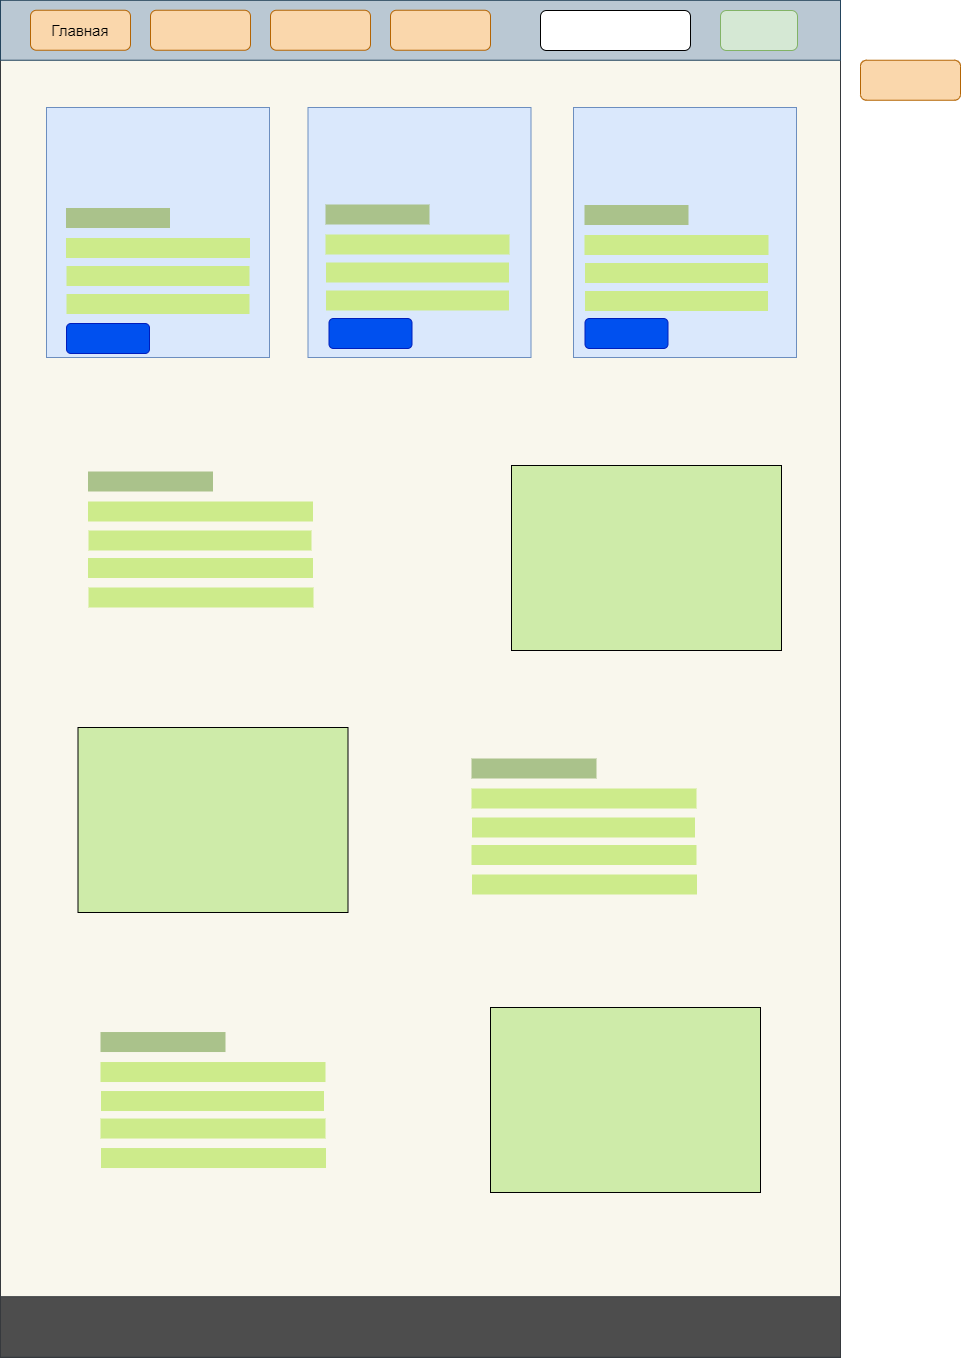

The diagram above was exported from draw.io. Its source (the exported page's mxGraphModel, read from the mxfile embedded in the PNG):
<mxGraphModel dx="854" dy="2757" grid="1" gridSize="10" guides="1" tooltips="1" connect="1" arrows="1" fold="1" page="1" pageScale="1" pageWidth="827" pageHeight="1169" math="0" shadow="0">
  <root>
    <mxCell id="0" />
    <mxCell id="1" parent="0" />
    <mxCell id="WgDjzTN80q4nCuyG2poO-20" value="" style="rounded=0;whiteSpace=wrap;html=1;shadow=0;comic=0;fillColor=#f9f7ed;strokeColor=#36393d;" parent="1" vertex="1">
      <mxGeometry x="30" y="-1357" width="840" height="1357" as="geometry" />
    </mxCell>
    <mxCell id="WgDjzTN80q4nCuyG2poO-3" value="" style="rounded=0;whiteSpace=wrap;html=1;fillColor=#bac8d3;strokeColor=#23445d;" parent="1" vertex="1">
      <mxGeometry x="30" y="-1357.264705882353" width="840" height="60" as="geometry" />
    </mxCell>
    <mxCell id="WgDjzTN80q4nCuyG2poO-12" value="&lt;font style=&quot;font-size: 15px&quot;&gt;Главная&lt;/font&gt;" style="rounded=1;whiteSpace=wrap;html=1;shadow=0;fillColor=#fad7ac;strokeColor=#b46504;" parent="1" vertex="1">
      <mxGeometry x="60" y="-1347.264705882353" width="100" height="40" as="geometry" />
    </mxCell>
    <mxCell id="WgDjzTN80q4nCuyG2poO-13" value="" style="rounded=1;whiteSpace=wrap;html=1;shadow=0;fillColor=#fad7ac;strokeColor=#b46504;" parent="1" vertex="1">
      <mxGeometry x="300" y="-1347.264705882353" width="100" height="40" as="geometry" />
    </mxCell>
    <mxCell id="WgDjzTN80q4nCuyG2poO-14" value="" style="rounded=1;whiteSpace=wrap;html=1;shadow=0;fillColor=#fad7ac;strokeColor=#b46504;" parent="1" vertex="1">
      <mxGeometry x="180" y="-1347.264705882353" width="100" height="40" as="geometry" />
    </mxCell>
    <mxCell id="WgDjzTN80q4nCuyG2poO-15" value="" style="rounded=1;whiteSpace=wrap;html=1;shadow=0;fillColor=#d5e8d4;strokeColor=#82b366;" parent="1" vertex="1">
      <mxGeometry x="750" y="-1347" width="77" height="40" as="geometry" />
    </mxCell>
    <mxCell id="PRIwa_5lpKsKYkO7TDKo-1" value="" style="rounded=1;whiteSpace=wrap;html=1;shadow=0;fillColor=#fad7ac;strokeColor=#b46504;" parent="1" vertex="1">
      <mxGeometry x="890" y="-1297.264705882353" width="100" height="40" as="geometry" />
    </mxCell>
    <mxCell id="WgDjzTN80q4nCuyG2poO-16" value="" style="rounded=1;whiteSpace=wrap;html=1;shadow=0;" parent="1" vertex="1">
      <mxGeometry x="570" y="-1347" width="150" height="40" as="geometry" />
    </mxCell>
    <mxCell id="WgDjzTN80q4nCuyG2poO-17" value="" style="rounded=1;whiteSpace=wrap;html=1;shadow=0;fillColor=#fad7ac;strokeColor=#b46504;" parent="1" vertex="1">
      <mxGeometry x="420" y="-1347.264705882353" width="100" height="40" as="geometry" />
    </mxCell>
    <mxCell id="WgDjzTN80q4nCuyG2poO-23" value="" style="rounded=0;whiteSpace=wrap;html=1;shadow=0;comic=0;fillColor=#4D4D4D;strokeColor=#36393d;" parent="1" vertex="1">
      <mxGeometry x="30" y="-60.79411764705884" width="840" height="60" as="geometry" />
    </mxCell>
    <mxCell id="asvD8ABZOZi9-3xc0xfj-30" value="" style="rounded=0;whiteSpace=wrap;html=1;shadow=0;comic=0;fillColor=#dae8fc;strokeColor=#6c8ebf;" parent="1" vertex="1">
      <mxGeometry x="76" y="-1250" width="223" height="250" as="geometry" />
    </mxCell>
    <mxCell id="asvD8ABZOZi9-3xc0xfj-33" value="" style="rounded=0;whiteSpace=wrap;html=1;shadow=0;comic=0;fillColor=#CEEBA9;" parent="1" vertex="1">
      <mxGeometry x="541" y="-892" width="270" height="185" as="geometry" />
    </mxCell>
    <mxCell id="VIl5c_XkDzv8QJki8FsQ-1" value="" style="rounded=0;whiteSpace=wrap;html=1;shadow=0;comic=0;fillColor=#AAC28B;strokeColor=none;" parent="1" vertex="1">
      <mxGeometry x="95.5" y="-1149.5" width="104" height="20" as="geometry" />
    </mxCell>
    <mxCell id="VIl5c_XkDzv8QJki8FsQ-2" value="" style="rounded=0;whiteSpace=wrap;html=1;shadow=0;comic=0;fillColor=#cdeb8b;strokeColor=none;" parent="1" vertex="1">
      <mxGeometry x="95.5" y="-1119.5" width="184" height="20" as="geometry" />
    </mxCell>
    <mxCell id="VIl5c_XkDzv8QJki8FsQ-5" value="" style="rounded=0;whiteSpace=wrap;html=1;shadow=0;comic=0;fillColor=#cdeb8b;strokeColor=none;" parent="1" vertex="1">
      <mxGeometry x="118" y="-827" width="223" height="20" as="geometry" />
    </mxCell>
    <mxCell id="VIl5c_XkDzv8QJki8FsQ-3" value="" style="rounded=0;whiteSpace=wrap;html=1;shadow=0;comic=0;fillColor=#cdeb8b;strokeColor=none;" parent="1" vertex="1">
      <mxGeometry x="96" y="-1091.5" width="183" height="20" as="geometry" />
    </mxCell>
    <mxCell id="VIl5c_XkDzv8QJki8FsQ-4" value="" style="rounded=0;whiteSpace=wrap;html=1;shadow=0;comic=0;fillColor=#cdeb8b;strokeColor=none;" parent="1" vertex="1">
      <mxGeometry x="96" y="-1063.5" width="183" height="20" as="geometry" />
    </mxCell>
    <mxCell id="VIl5c_XkDzv8QJki8FsQ-6" value="" style="rounded=0;whiteSpace=wrap;html=1;shadow=0;comic=0;fillColor=#dae8fc;strokeColor=#6c8ebf;" parent="1" vertex="1">
      <mxGeometry x="337.5" y="-1250" width="223" height="250" as="geometry" />
    </mxCell>
    <mxCell id="VIl5c_XkDzv8QJki8FsQ-7" value="" style="rounded=0;whiteSpace=wrap;html=1;shadow=0;comic=0;fillColor=#AAC28B;strokeColor=none;" parent="1" vertex="1">
      <mxGeometry x="355" y="-1153" width="104" height="20" as="geometry" />
    </mxCell>
    <mxCell id="VIl5c_XkDzv8QJki8FsQ-8" value="" style="rounded=0;whiteSpace=wrap;html=1;shadow=0;comic=0;fillColor=#cdeb8b;strokeColor=none;" parent="1" vertex="1">
      <mxGeometry x="355" y="-1123" width="184" height="20" as="geometry" />
    </mxCell>
    <mxCell id="VIl5c_XkDzv8QJki8FsQ-9" value="" style="rounded=0;whiteSpace=wrap;html=1;shadow=0;comic=0;fillColor=#cdeb8b;strokeColor=none;" parent="1" vertex="1">
      <mxGeometry x="355.5" y="-1095" width="183" height="20" as="geometry" />
    </mxCell>
    <mxCell id="VIl5c_XkDzv8QJki8FsQ-10" value="" style="rounded=0;whiteSpace=wrap;html=1;shadow=0;comic=0;fillColor=#cdeb8b;strokeColor=none;" parent="1" vertex="1">
      <mxGeometry x="355.5" y="-1067" width="183" height="20" as="geometry" />
    </mxCell>
    <mxCell id="VIl5c_XkDzv8QJki8FsQ-11" value="" style="rounded=0;whiteSpace=wrap;html=1;shadow=0;comic=0;fillColor=#dae8fc;strokeColor=#6c8ebf;" parent="1" vertex="1">
      <mxGeometry x="603" y="-1250" width="223" height="250" as="geometry" />
    </mxCell>
    <mxCell id="VIl5c_XkDzv8QJki8FsQ-12" value="" style="rounded=0;whiteSpace=wrap;html=1;shadow=0;comic=0;fillColor=#AAC28B;strokeColor=none;" parent="1" vertex="1">
      <mxGeometry x="614" y="-1152.5" width="104" height="20" as="geometry" />
    </mxCell>
    <mxCell id="VIl5c_XkDzv8QJki8FsQ-13" value="" style="rounded=0;whiteSpace=wrap;html=1;shadow=0;comic=0;fillColor=#cdeb8b;strokeColor=none;" parent="1" vertex="1">
      <mxGeometry x="614" y="-1122.5" width="184" height="20" as="geometry" />
    </mxCell>
    <mxCell id="VIl5c_XkDzv8QJki8FsQ-14" value="" style="rounded=0;whiteSpace=wrap;html=1;shadow=0;comic=0;fillColor=#cdeb8b;strokeColor=none;" parent="1" vertex="1">
      <mxGeometry x="614.5" y="-1094.5" width="183" height="20" as="geometry" />
    </mxCell>
    <mxCell id="VIl5c_XkDzv8QJki8FsQ-15" value="" style="rounded=0;whiteSpace=wrap;html=1;shadow=0;comic=0;fillColor=#cdeb8b;strokeColor=none;" parent="1" vertex="1">
      <mxGeometry x="614.5" y="-1066.5" width="183" height="20" as="geometry" />
    </mxCell>
    <mxCell id="MGqWkW1FUrmy3x2j1rjW-1" value="" style="rounded=0;whiteSpace=wrap;html=1;shadow=0;comic=0;fillColor=#AAC28B;strokeColor=none;" parent="1" vertex="1">
      <mxGeometry x="117.5" y="-886" width="125" height="20" as="geometry" />
    </mxCell>
    <mxCell id="MGqWkW1FUrmy3x2j1rjW-2" value="" style="rounded=0;whiteSpace=wrap;html=1;shadow=0;comic=0;fillColor=#cdeb8b;strokeColor=none;" parent="1" vertex="1">
      <mxGeometry x="117.5" y="-856" width="225" height="20" as="geometry" />
    </mxCell>
    <mxCell id="MGqWkW1FUrmy3x2j1rjW-3" value="" style="rounded=0;whiteSpace=wrap;html=1;shadow=0;comic=0;fillColor=#cdeb8b;strokeColor=none;" parent="1" vertex="1">
      <mxGeometry x="118" y="-770" width="225" height="20" as="geometry" />
    </mxCell>
    <mxCell id="MGqWkW1FUrmy3x2j1rjW-4" value="" style="rounded=0;whiteSpace=wrap;html=1;shadow=0;comic=0;fillColor=#cdeb8b;strokeColor=none;" parent="1" vertex="1">
      <mxGeometry x="117.5" y="-799.5" width="225" height="20" as="geometry" />
    </mxCell>
    <mxCell id="MGqWkW1FUrmy3x2j1rjW-10" value="" style="rounded=0;whiteSpace=wrap;html=1;shadow=0;comic=0;fillColor=#CEEBA9;" parent="1" vertex="1">
      <mxGeometry x="107.5" y="-630" width="270" height="185" as="geometry" />
    </mxCell>
    <mxCell id="MGqWkW1FUrmy3x2j1rjW-17" value="" style="rounded=0;whiteSpace=wrap;html=1;shadow=0;comic=0;fillColor=#cdeb8b;strokeColor=none;" parent="1" vertex="1">
      <mxGeometry x="501.5" y="-540" width="223" height="20" as="geometry" />
    </mxCell>
    <mxCell id="MGqWkW1FUrmy3x2j1rjW-18" value="" style="rounded=0;whiteSpace=wrap;html=1;shadow=0;comic=0;fillColor=#AAC28B;strokeColor=none;" parent="1" vertex="1">
      <mxGeometry x="501" y="-599" width="125" height="20" as="geometry" />
    </mxCell>
    <mxCell id="MGqWkW1FUrmy3x2j1rjW-19" value="" style="rounded=0;whiteSpace=wrap;html=1;shadow=0;comic=0;fillColor=#cdeb8b;strokeColor=none;" parent="1" vertex="1">
      <mxGeometry x="501" y="-569" width="225" height="20" as="geometry" />
    </mxCell>
    <mxCell id="MGqWkW1FUrmy3x2j1rjW-20" value="" style="rounded=0;whiteSpace=wrap;html=1;shadow=0;comic=0;fillColor=#cdeb8b;strokeColor=none;" parent="1" vertex="1">
      <mxGeometry x="501.5" y="-483" width="225" height="20" as="geometry" />
    </mxCell>
    <mxCell id="MGqWkW1FUrmy3x2j1rjW-21" value="" style="rounded=0;whiteSpace=wrap;html=1;shadow=0;comic=0;fillColor=#cdeb8b;strokeColor=none;" parent="1" vertex="1">
      <mxGeometry x="501" y="-512.5" width="225" height="20" as="geometry" />
    </mxCell>
    <mxCell id="MGqWkW1FUrmy3x2j1rjW-22" value="" style="rounded=0;whiteSpace=wrap;html=1;shadow=0;comic=0;fillColor=#CEEBA9;" parent="1" vertex="1">
      <mxGeometry x="520" y="-350" width="270" height="185" as="geometry" />
    </mxCell>
    <mxCell id="MGqWkW1FUrmy3x2j1rjW-23" value="" style="rounded=0;whiteSpace=wrap;html=1;shadow=0;comic=0;fillColor=#AAC28B;strokeColor=none;" parent="1" vertex="1">
      <mxGeometry x="130" y="-325.47058823529414" width="125" height="20" as="geometry" />
    </mxCell>
    <mxCell id="MGqWkW1FUrmy3x2j1rjW-24" value="" style="rounded=0;whiteSpace=wrap;html=1;shadow=0;comic=0;fillColor=#cdeb8b;strokeColor=none;" parent="1" vertex="1">
      <mxGeometry x="130" y="-295.47058823529414" width="225" height="20" as="geometry" />
    </mxCell>
    <mxCell id="MGqWkW1FUrmy3x2j1rjW-25" value="" style="rounded=0;whiteSpace=wrap;html=1;shadow=0;comic=0;fillColor=#cdeb8b;strokeColor=none;" parent="1" vertex="1">
      <mxGeometry x="130.5" y="-266.47058823529414" width="223" height="20" as="geometry" />
    </mxCell>
    <mxCell id="MGqWkW1FUrmy3x2j1rjW-26" value="" style="rounded=0;whiteSpace=wrap;html=1;shadow=0;comic=0;fillColor=#cdeb8b;strokeColor=none;" parent="1" vertex="1">
      <mxGeometry x="130" y="-238.97058823529414" width="225" height="20" as="geometry" />
    </mxCell>
    <mxCell id="MGqWkW1FUrmy3x2j1rjW-27" value="" style="rounded=0;whiteSpace=wrap;html=1;shadow=0;comic=0;fillColor=#cdeb8b;strokeColor=none;" parent="1" vertex="1">
      <mxGeometry x="130.5" y="-209.47058823529414" width="225" height="20" as="geometry" />
    </mxCell>
    <mxCell id="MGqWkW1FUrmy3x2j1rjW-28" value="" style="rounded=1;whiteSpace=wrap;html=1;fillColor=#0050ef;strokeColor=#001DBC;fontColor=#ffffff;" parent="1" vertex="1">
      <mxGeometry x="96" y="-1034" width="83" height="30" as="geometry" />
    </mxCell>
    <mxCell id="MGqWkW1FUrmy3x2j1rjW-29" value="" style="rounded=1;whiteSpace=wrap;html=1;fillColor=#0050ef;strokeColor=#001DBC;fontColor=#ffffff;" parent="1" vertex="1">
      <mxGeometry x="358.5" y="-1039" width="83" height="30" as="geometry" />
    </mxCell>
    <mxCell id="MGqWkW1FUrmy3x2j1rjW-30" value="" style="rounded=1;whiteSpace=wrap;html=1;fillColor=#0050ef;strokeColor=#001DBC;fontColor=#ffffff;" parent="1" vertex="1">
      <mxGeometry x="614.5" y="-1039" width="83" height="30" as="geometry" />
    </mxCell>
  </root>
</mxGraphModel>